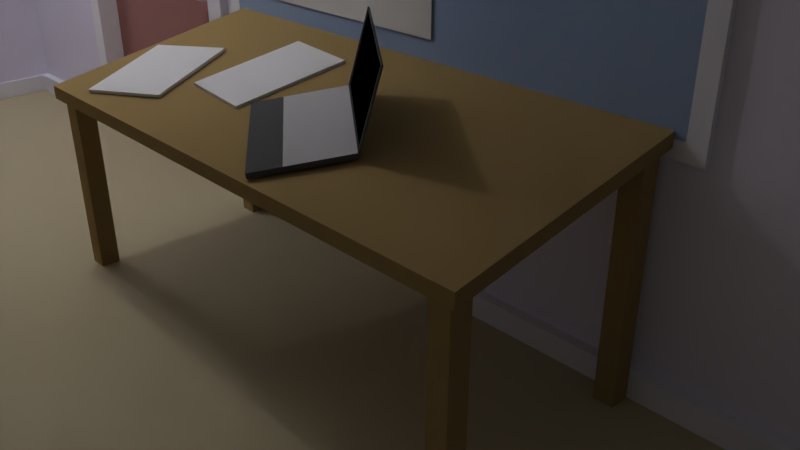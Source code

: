 # Source: waitingRoom.blend  (saved by Blender 2.79.0; exported with 4.5.12 LTS)
import bpy
from mathutils import Matrix  # noqa: F401  (used for matrix-valued properties, if any)

bpy.ops.wm.read_factory_settings(use_empty=True)
scene = bpy.context.scene
scene.name = 'Scene'

# ---- collections
col_collection_1 = bpy.data.collections.new('Collection 1'); scene.collection.children.link(col_collection_1)

# ---- materials (node trees are filled in below, after node groups)
mat_walls = bpy.data.materials.new('walls')
mat_walls.alpha_threshold = 0.0
mat_walls.use_transparent_shadow = False
mat_walls.diffuse_color = (0.8575, 0.8254, 1.0, 1.0)
mat_walls.roughness = 0.5
mat_walls.specular_intensity = 0.02239
mat_walls.line_color = (0.0, 0.0, 0.0, 1.0)
mat_speaking_notice = bpy.data.materials.new('speaking notice')
mat_speaking_notice.alpha_threshold = 0.0
mat_speaking_notice.use_transparent_shadow = False
mat_speaking_notice.roughness = 0.5
mat_speaking_notice.specular_intensity = 0.2537
mat_skirting_boards = bpy.data.materials.new('skirting boards')
mat_skirting_boards.alpha_threshold = 0.0
mat_skirting_boards.use_transparent_shadow = False
mat_skirting_boards.diffuse_color = (0.923, 0.9134, 1.0, 1.0)
mat_skirting_boards.roughness = 0.5
mat_door = bpy.data.materials.new('door')
mat_door.alpha_threshold = 0.0
mat_door.use_transparent_shadow = False
mat_door.diffuse_color = (0.4228, 0.2064, 0.1916, 1.0)
mat_door.specular_color = (0.6038, 0.3777, 0.3827)
mat_door.roughness = 0.5
mat_black = bpy.data.materials.new('black')
mat_black.alpha_threshold = 0.0
mat_black.use_transparent_shadow = False
mat_black.diffuse_color = (0.0, 0.0, 0.0, 1.0)
mat_black.roughness = 0.5
mat_ceiling = bpy.data.materials.new('ceiling')
mat_ceiling.alpha_threshold = 0.0
mat_ceiling.use_transparent_shadow = False
mat_ceiling.diffuse_color = (1.0, 1.0, 1.0, 1.0)
mat_ceiling.roughness = 0.5
mat_ceiling.specular_intensity = 0.3881
mat_noticeboard = bpy.data.materials.new('noticeBoard')
mat_noticeboard.alpha_threshold = 0.0
mat_noticeboard.use_transparent_shadow = False
mat_noticeboard.diffuse_color = (0.3508, 0.4661, 0.6944, 1.0)
mat_noticeboard.roughness = 0.5
mat_noticeboard.specular_intensity = 0.0
mat_schedule = bpy.data.materials.new('schedule')
mat_schedule.alpha_threshold = 0.0
mat_schedule.use_transparent_shadow = False
mat_schedule.roughness = 0.5
mat_schedule.specular_intensity = 0.0
mat_topics = bpy.data.materials.new('topics')
mat_topics.alpha_threshold = 0.0
mat_topics.use_transparent_shadow = False
mat_topics.roughness = 0.5
mat_topics.specular_intensity = 0.2612
mat_carpet = bpy.data.materials.new('carpet')
mat_carpet.alpha_threshold = 0.0
mat_carpet.use_transparent_shadow = False
mat_carpet.diffuse_color = (0.5781, 0.5079, 0.3282, 1.0)
mat_carpet.roughness = 0.5
mat_carpet.specular_intensity = 0.0
mat_table = bpy.data.materials.new('table')
mat_table.alpha_threshold = 0.0
mat_table.use_transparent_shadow = False
mat_table.diffuse_color = (0.3817, 0.2676, 0.1135, 1.0)
mat_table.roughness = 0.5
mat_scoressentences = bpy.data.materials.new('ScoresSentences')
mat_scoressentences.alpha_threshold = 0.0
mat_scoressentences.use_transparent_shadow = False
mat_scoressentences.roughness = 0.5
mat_scoressentences.specular_intensity = 0.07463
mat_tests = bpy.data.materials.new('Tests')
mat_tests.alpha_threshold = 0.0
mat_tests.use_transparent_shadow = False
mat_tests.roughness = 0.5
mat_tests.specular_intensity = 0.194
mat_screenblack = bpy.data.materials.new('ScreenBlack')
mat_screenblack.alpha_threshold = 0.0
mat_screenblack.use_transparent_shadow = False
mat_screenblack.diffuse_color = (0.0, 0.0, 0.0, 1.0)
mat_screenblack.roughness = 0.5
mat_screenblack.specular_intensity = 0.6343
mat_plasticgrey = bpy.data.materials.new('PlasticGrey')
mat_plasticgrey.alpha_threshold = 0.0
mat_plasticgrey.use_transparent_shadow = False
mat_plasticgrey.diffuse_color = (0.1156, 0.1156, 0.1156, 1.0)
mat_plasticgrey.roughness = 0.5
mat_material = bpy.data.materials.new('Material')
mat_material.alpha_threshold = 0.0
mat_material.use_transparent_shadow = False
mat_material.diffuse_color = (0.5613, 0.5613, 0.5613, 1.0)
mat_material.roughness = 0.5

# ---- material node trees

# ---- world
world_world = bpy.data.worlds.new('World'); scene.world = world_world
world_world.color = (0.05088, 0.05088, 0.05088)
world_world.use_sun_shadow = False
world_world.sun_shadow_jitter_overblur = 0.0
world_world.cycles.sampling_method = 'MANUAL'

# ---- cameras
cam_camera = bpy.data.cameras.new('Camera')
cam_camera.clip_end = 100.0
cam_camera.lens = 35.0
cam_camera.sensor_width = 32.0
cam_camera.sensor_height = 18.0
cam_camera.ortho_scale = 7.314
cam_camera.dof.focus_distance = 0.0
cam_camera.dof.aperture_fstop = 128.0

# ---- lights
light_lamp_002 = bpy.data.lights.new('Lamp.002', 'POINT')
light_lamp_002.transmission_factor = 0.0
light_lamp_002.cutoff_distance = 30.0
light_lamp_002.energy = 100.0
light_lamp_002.shadow_buffer_clip_start = 1.001
light_lamp_002.shadow_soft_size = 0.1
light_lamp_002.shadow_maximum_resolution = 0.006
light_lamp_002.use_absolute_resolution = True
light_lamp_001 = bpy.data.lights.new('Lamp.001', 'POINT')
light_lamp_001.transmission_factor = 0.0
light_lamp_001.cutoff_distance = 30.0
light_lamp_001.energy = 100.0
light_lamp_001.shadow_buffer_clip_start = 1.001
light_lamp_001.shadow_soft_size = 0.1
light_lamp_001.shadow_maximum_resolution = 0.006
light_lamp_001.use_absolute_resolution = True
light_lamp = bpy.data.lights.new('Lamp', 'POINT')
light_lamp.transmission_factor = 0.0
light_lamp.cutoff_distance = 30.0
light_lamp.energy = 100.0
light_lamp.shadow_buffer_clip_start = 1.001
light_lamp.shadow_soft_size = 0.1
light_lamp.shadow_maximum_resolution = 0.006
light_lamp.use_absolute_resolution = True

# ---- meshes
me_cube = bpy.data.meshes.new('Cube')
me_cube.from_pydata([(1.063, 3.732, 4.664), (1.063, 2.051, -0.8408), (-0.619, 2.051, -0.8408), (-0.619, 3.732, 4.664), (1.063, 3.732, 6.345), (1.063, 2.051, 0.8408), (-0.619, 2.051, 0.8408), (-0.619, 3.732, 6.345), (-2.532, -8.406, 62.2), (5.218, -8.406, 62.2), (-2.532, 4.072, 62.2), (5.218, 4.072, 62.2), (-2.532, -8.406, -24.51), (5.218, -8.406, -24.51), (-2.532, 4.072, -24.51), (5.218, 4.072, -24.51), (5.225, 3.733, -25.05), (-2.539, 3.733, -25.05), (5.225, 3.733, 63.58), (-2.539, 3.733, 63.58), (-0.8301, 3.733, -25.05), (-0.8301, 3.733, 63.58), (5.225, 3.733, 35.63), (-2.539, 3.733, 39.95), (-0.8301, 3.747, 39.95), (-1.74, 3.733, -25.05), (-1.74, 3.733, 63.58), (-1.74, 3.747, 39.95), (-0.8301, 3.867, -25.05), (-0.8301, 3.867, 39.95), (-1.74, 3.867, 39.95), (-1.74, 3.853, -25.05), (-1.743, 3.854, -24.39), (-1.743, 3.854, 39.89), (5.225, 3.653, -21.41), (5.225, 3.653, -25.05), (-0.8292, 3.875, 39.89), (-0.8292, 3.875, -24.39), (-1.672, 3.854, 37.15), (-1.672, 3.854, -21.47), (-0.9004, 3.854, -21.47), (-0.9004, 3.854, 37.15), (-0.8961, 3.819, 5.457), (-0.8993, 3.819, 5.14), (-0.9068, 3.819, 5.008), (-0.9144, 3.819, 5.14), (-0.9176, 3.819, 5.457), (-0.9144, 3.819, 5.774), (-0.9068, 3.819, 5.906), (-0.8993, 3.819, 5.774), (-0.9002, 3.771, 5.457), (-0.9031, 3.774, 5.14), (-0.9101, 3.781, 5.008), (-0.9171, 3.787, 5.14), (-0.92, 3.79, 5.457), (-0.9171, 3.787, 5.774), (-0.9101, 3.781, 5.906), (-0.9031, 3.774, 5.774), (-0.9118, 3.731, 5.457), (-0.914, 3.736, 5.14), (-0.9194, 3.748, 5.008), (-0.9248, 3.761, 5.14), (-0.927, 3.766, 5.457), (-0.9248, 3.761, 5.774), (-0.9194, 3.748, 5.906), (-0.914, 3.736, 5.774), (-0.9292, 3.704, 5.457), (-0.9304, 3.71, 5.14), (-0.9333, 3.727, 5.008), (-0.9362, 3.743, 5.14), (-0.9374, 3.75, 5.457), (-0.9362, 3.743, 5.774), (-0.9333, 3.727, 5.906), (-0.9304, 3.71, 5.774), (-0.9497, 3.708, 5.457), (-0.9497, 3.715, 5.14), (-0.9497, 3.733, 5.008), (-0.9497, 3.751, 5.14), (-0.9497, 3.758, 5.457), (-0.9497, 3.751, 5.774), (-0.9497, 3.733, 5.906), (-0.9497, 3.715, 5.774), (-0.9966, 3.707, 5.457), (-0.9964, 3.714, 5.14), (-0.996, 3.731, 5.008), (-0.9957, 3.749, 5.14), (-0.9955, 3.756, 5.457), (-0.9957, 3.749, 5.774), (-0.996, 3.731, 5.906), (-0.9964, 3.714, 5.774), (-0.9388, 3.811, 5.41), (-0.9388, 3.848, 5.41), (-0.9346, 3.811, 4.754), (-0.9346, 3.848, 4.754), (-0.9231, 3.811, 4.273), (-0.9231, 3.848, 4.273), (-0.9074, 3.811, 4.098), (-0.9074, 3.848, 4.098), (-0.8917, 3.811, 4.273), (-0.8917, 3.848, 4.273), (-0.8803, 3.811, 4.754), (-0.8803, 3.848, 4.754), (-0.8761, 3.811, 5.41), (-0.8761, 3.848, 5.41), (-0.8803, 3.811, 6.067), (-0.8803, 3.848, 6.067), (-0.8917, 3.811, 6.547), (-0.8917, 3.848, 6.547), (-0.9074, 3.811, 6.723), (-0.9074, 3.848, 6.723), (-0.9231, 3.811, 6.547), (-0.9231, 3.848, 6.547), (-0.9346, 3.811, 6.067), (-0.9346, 3.848, 6.067), (-2.539, 3.733, 42.75), (-0.8301, 3.733, 42.75), (5.225, 3.733, 42.75), (-1.74, 3.733, 42.75), (-1.813, 3.733, -25.05), (-1.813, 3.733, 63.58), (-1.813, 3.733, 39.95), (-1.813, 3.733, 42.75), (-0.7477, 3.733, 63.58), (-0.7477, 3.733, -25.05), (-0.7477, 3.733, 39.95), (-0.7477, 3.733, 42.75), (-0.7477, 3.653, -25.05), (-0.8301, 3.653, -25.05), (-0.8301, 3.653, 39.95), (-1.74, 3.653, 39.95), (-1.813, 3.653, 39.95), (-1.74, 3.653, -25.05), (-0.8301, 3.653, 42.75), (-1.74, 3.653, 42.75), (-1.813, 3.653, 42.75), (-1.813, 3.654, -25.05), (-0.7477, 3.653, 39.95), (-0.7477, 3.653, 42.75), (-0.6994, 3.733, 63.58), (-0.6994, 3.733, 35.65), (-0.6994, 3.733, 42.75), (-0.5987, 3.733, -25.05), (5.225, 3.733, 0.5041), (-0.8301, 3.733, 4.802), (-0.8301, 3.853, 4.802), (-0.7477, 3.733, 0.5041), (-0.8301, 3.653, 0.5041), (-0.7477, 3.653, 0.5041), (-0.6994, 3.733, 0.5041), (-0.8301, 3.733, 8.037), (-0.8301, 3.853, 8.037), (-0.7477, 3.733, 5.436), (-0.8301, 3.653, 5.436), (-0.7477, 3.653, 5.436), (-0.6994, 3.733, 5.436), (-0.6464, 3.733, 63.58), (-0.6464, 3.733, 42.75), (-0.5098, 3.733, -25.05), (-0.6464, 3.733, 0.5041), (1.093, 3.733, 63.58), (1.093, 3.733, 42.75), (1.093, 3.733, 0.5041), (1.002, 3.733, -25.05), (1.146, 3.733, 63.58), (1.146, 3.733, 42.75), (1.146, 3.733, 0.5041), (1.085, 3.733, -25.05), (-0.6994, 3.691, 5.436), (-0.6994, 3.691, 35.65), (-0.6464, 3.691, 35.65), (-0.6464, 3.691, 5.436), (1.093, 3.691, 35.65), (1.093, 3.691, 5.436), (1.146, 3.691, 35.63), (1.146, 3.691, 5.436), (-2.539, 3.733, -21.16), (-1.74, 3.733, -21.16), (-1.74, 3.853, -21.16), (-1.813, 3.733, -21.16), (-1.74, 3.653, -21.16), (-1.813, 3.654, -21.16), (5.225, 3.733, -21.41), (-0.8301, 3.733, -21.41), (-0.8301, 3.867, -21.41), (-0.7477, 3.733, -21.41), (-0.8301, 3.653, -21.41), (-0.7477, 3.653, -21.41), (-0.6994, 3.733, -21.41), (-0.6464, 3.733, -21.41), (1.093, 3.733, -21.41), (1.146, 3.733, -21.41), (-0.6994, 3.653, -25.05), (-2.528, 3.655, -25.05), (-2.525, 3.655, -21.16), (-0.6464, 3.653, -25.05), (1.063, 3.653, -25.05), (1.146, 3.653, -25.05), (-0.6994, 3.653, -21.41), (-0.6464, 3.653, -21.41), (1.063, 3.653, -21.41), (1.146, 3.653, -21.41), (-0.981, 3.836, 32.23), (-0.981, 3.836, 35.79), (-1.591, 3.836, 32.23), (-1.591, 3.836, 35.79), (0.9859, 3.506, -25.72), (0.9859, 3.506, 4.92), (0.9859, 3.647, -25.72), (0.9859, 3.647, 4.92), (1.046, 3.506, -25.72), (1.046, 3.506, 4.92), (1.046, 3.647, -25.72), (1.046, 3.647, 4.92), (0.9815, 2.081, -25.72), (0.9815, 2.081, -0.4881), (0.9815, 2.222, -25.72), (0.9815, 2.222, -0.4881), (1.042, 2.081, -25.72), (1.042, 2.081, -0.4881), (1.042, 2.222, -25.72), (1.042, 2.222, -0.4881), (-0.5982, 2.103, -25.72), (-0.5982, 2.103, -0.4881), (-0.5982, 2.244, -25.72), (-0.5982, 2.244, -0.4881), (-0.5376, 2.103, -25.72), (-0.5376, 2.103, -0.4881), (-0.5376, 2.244, -25.72), (-0.5376, 2.244, -0.4881), (-0.6007, 3.499, -25.72), (-0.6007, 3.499, 4.92), (-0.6007, 3.64, -25.72), (-0.6007, 3.64, 4.92), (-0.5401, 3.499, -25.72), (-0.5401, 3.499, 4.92), (-0.5401, 3.64, -25.72), (-0.5401, 3.64, 4.92), (5.225, 3.733, 37.32), (-2.539, 3.733, 41.64), (-1.813, 3.733, 41.64), (-0.7477, 3.733, 41.64), (-0.8301, 3.653, 41.64), (-1.74, 3.653, 41.64), (-1.813, 3.653, 41.64), (-0.7477, 3.653, 41.64), (-0.6994, 3.733, 37.34), (-0.6994, 3.691, 37.34), (-0.6464, 3.691, 37.34), (1.093, 3.691, 37.34), (1.146, 3.691, 37.32), (-0.8301, 3.853, 6.003), (-0.7477, 3.733, 3.403), (-0.8301, 3.653, 3.403), (-0.7477, 3.653, 3.403), (-0.6994, 3.733, 3.403), (-0.6994, 3.691, 3.403), (-0.6464, 3.691, 3.403), (1.093, 3.691, 3.403), (1.146, 3.691, 3.403), (-0.6465, 3.733, 37.34), (1.146, 3.733, 37.32), (1.093, 3.733, 37.34), (1.146, 3.733, 5.379), (1.146, 3.733, 35.77), (1.146, 3.733, 3.393), (-0.6444, 3.733, 3.398), (1.093, 3.733, 3.395), (5.225, 3.733, 4.883), (5.225, 3.733, 3.543), (-2.539, -8.299, 42.75), (-2.539, -8.299, 63.58), (-2.539, -8.299, -21.16), (-2.539, -8.299, 39.95), (-2.539, -8.299, 41.64), (-2.539, -8.299, -25.05), (-2.528, -8.377, -25.05), (-2.525, -8.377, -21.16), (-2.532, 8.126, 62.2), (5.218, 8.126, 62.2), (-2.532, 8.126, -24.51), (5.218, 8.126, -24.51)], [(25, 31), (28, 20), (27, 30), (24, 29), (24, 128), (27, 129), (143, 146), (143, 144), (149, 150), (149, 152), (176, 179), (176, 177), (182, 185), (182, 183)], [(0, 1, 2, 3), (4, 7, 6, 5), (0, 4, 5, 1), (1, 5, 6, 2), (2, 6, 7, 3), (4, 0, 3, 7), (8, 9, 11, 10), (12, 13, 15, 14), (121, 114, 19, 119), (125, 115, 21, 122), (115, 125, 137, 132), (178, 175, 23, 120), (35, 196, 200, 34), (115, 117, 26, 21), (37, 32, 39, 40), (36, 37, 40, 41), (32, 33, 38, 39), (33, 36, 41, 38), (38, 41, 40, 39), (42, 50, 51, 43), (43, 51, 52, 44), (44, 52, 53, 45), (45, 53, 54, 46), (46, 54, 55, 47), (47, 55, 56, 48), (48, 56, 57, 49), (49, 57, 50, 42), (50, 58, 59, 51), (51, 59, 60, 52), (52, 60, 61, 53), (53, 61, 62, 54), (54, 62, 63, 55), (55, 63, 64, 56), (56, 64, 65, 57), (57, 65, 58, 50), (58, 66, 67, 59), (59, 67, 68, 60), (60, 68, 69, 61), (61, 69, 70, 62), (62, 70, 71, 63), (63, 71, 72, 64), (64, 72, 73, 65), (65, 73, 66, 58), (66, 74, 75, 67), (67, 75, 76, 68), (68, 76, 77, 69), (69, 77, 78, 70), (70, 78, 79, 71), (71, 79, 80, 72), (72, 80, 81, 73), (73, 81, 74, 66), (74, 82, 83, 75), (75, 83, 84, 76), (76, 84, 85, 77), (77, 85, 86, 78), (78, 86, 87, 79), (79, 87, 88, 80), (80, 88, 89, 81), (81, 89, 82, 74), (90, 91, 93, 92), (92, 93, 95, 94), (94, 95, 97, 96), (96, 97, 99, 98), (98, 99, 101, 100), (100, 101, 103, 102), (102, 103, 105, 104), (104, 105, 107, 106), (106, 107, 109, 108), (108, 109, 111, 110), (93, 91, 113, 111, 109, 107, 105, 103, 101, 99, 97, 95), (110, 111, 113, 112), (112, 113, 91, 90), (90, 92, 94, 96, 98, 100, 102, 104, 106, 108, 110, 112), (121, 117, 133, 134), (239, 238, 114, 121), (184, 123, 126, 186), (178, 120, 130, 180), (117, 121, 119, 26), (245, 240, 125, 140), (154, 151, 124, 139), (140, 125, 122, 138), (153, 152, 128, 136), (241, 242, 133, 132), (244, 241, 132, 137), (242, 243, 134, 133), (179, 180, 130, 129), (25, 118, 135, 131), (123, 20, 127, 126), (117, 115, 132, 133), (239, 121, 134, 243), (240, 124, 136, 244), (156, 140, 138, 155), (188, 187, 148, 158), (186, 185, 146, 147), (187, 184, 145, 148), (251, 145, 147, 253), (124, 151, 153, 136), (253, 252, 152, 153), (254, 251, 151, 154), (189, 188, 158, 161), (160, 156, 155, 159), (164, 160, 159, 163), (154, 139, 168, 167), (190, 189, 161, 165), (181, 190, 165, 142), (116, 164, 163, 18), (170, 167, 168, 169), (256, 255, 167, 170), (257, 256, 170, 172), (174, 172, 171, 173), (258, 257, 172, 174), (169, 171, 172, 170), (254, 154, 167, 255), (131, 135, 180, 179), (195, 194, 198, 199), (196, 195, 199, 200), (187, 188, 198, 197), (141, 123, 126, 191), (188, 189, 199, 198), (157, 141, 191, 194), (126, 127, 185, 186), (189, 190, 200, 199), (145, 184, 186, 147), (135, 192, 193, 180), (175, 178, 180, 193), (118, 17, 192, 135), (193, 192, 275, 276), (191, 126, 186, 197), (194, 191, 197, 198), (166, 162, 195, 196), (190, 181, 34, 200), (162, 157, 194, 195), (16, 166, 196, 35), (184, 187, 197, 186), (181, 16, 35, 34), (201, 202, 204, 203), (29, 30, 129, 128), (30, 177, 179, 129), (177, 31, 131, 179), (29, 128, 152, 150), (250, 252, 146, 144), (144, 146, 185, 183), (183, 185, 127, 28), (205, 206, 208, 207), (207, 208, 212, 211), (211, 212, 210, 209), (209, 210, 206, 205), (207, 211, 209, 205), (212, 208, 206, 210), (213, 214, 216, 215), (215, 216, 220, 219), (219, 220, 218, 217), (217, 218, 214, 213), (215, 219, 217, 213), (220, 216, 214, 218), (221, 222, 224, 223), (223, 224, 228, 227), (227, 228, 226, 225), (225, 226, 222, 221), (223, 227, 225, 221), (228, 224, 222, 226), (229, 230, 232, 231), (231, 232, 236, 235), (235, 236, 234, 233), (233, 234, 230, 229), (231, 235, 233, 229), (236, 232, 230, 234), (173, 171, 248, 249), (171, 169, 247, 248), (169, 168, 246, 247), (139, 245, 246, 168), (125, 240, 244, 137), (120, 239, 243, 130), (129, 130, 243, 242), (136, 128, 241, 244), (128, 129, 242, 241), (139, 124, 240, 245), (120, 23, 238, 239), (150, 152, 252, 250), (148, 145, 251, 254), (147, 146, 252, 253), (151, 251, 253, 153), (164, 260, 261, 160), (247, 246, 245, 259), (249, 248, 261, 260), (248, 247, 259, 261), (258, 174, 262, 264), (161, 266, 264, 165), (257, 258, 264, 266), (256, 257, 266, 265), (158, 265, 266, 161), (174, 173, 263, 262), (148, 254, 265, 158), (254, 255, 256, 265), (173, 249, 260, 263), (22, 263, 260, 237), (262, 263, 22, 267), (264, 262, 267, 268), (142, 165, 264, 268), (160, 261, 259, 156), (116, 237, 260, 164), (245, 140, 156, 259), (274, 271, 276, 275), (238, 23, 272, 273), (175, 193, 276, 271), (17, 175, 271, 274), (23, 175, 271, 272), (114, 238, 273, 269), (192, 17, 274, 275), (19, 114, 269, 270), (14, 15, 280, 279), (10, 11, 278, 277), (277, 278, 280, 279), (14, 279, 277, 10), (280, 15, 11, 278)])
me_cube.polygons.foreach_set('material_index', [10, 10, 10, 10, 10, 10, 5, 9, 0, 0, 1, 0, 2, 0, 3, 3, 3, 3, 3, 1, 1, 1, 1, 1, 1, 1, 1, 1, 1, 1, 1, 1, 1, 1, 1, 1, 1, 1, 1, 1, 1, 1, 1, 1, 1, 1, 1, 1, 1, 1, 1, 1, 1, 1, 1, 1, 1, 1, 1, 1, 1, 1, 1, 1, 1, 1, 1, 1, 1, 1, 1, 1, 1, 2, 0, 2, 2, 0, 0, 0, 0, 2, 2, 2, 2, 2, 1, 1, 2, 2, 2, 0, 0, 2, 0, 2, 2, 2, 0, 0, 0, 0, 2, 0, 0, 0, 2, 2, 2, 2, 2, 6, 2, 2, 2, 2, 2, 1, 2, 1, 2, 2, 2, 2, 2, 1, 2, 2, 2, 1, 2, 1, 1, 2, 1, 1, 2, 2, 2, 2, 2, 2, 2, 10, 10, 10, 10, 10, 10, 10, 10, 10, 10, 10, 10, 10, 10, 10, 10, 10, 10, 10, 10, 10, 10, 10, 10, 2, 2, 2, 2, 2, 2, 2, 2, 2, 0, 0, 2, 0, 2, 2, 0, 2, 2, 2, 2, 0, 2, 2, 0, 2, 0, 2, 2, 0, 0, 0, 0, 0, 0, 0, 1, 0, 2, 0, 0, 0, 1, 0, 4, 4, 4, 4, 4])
_uv = me_cube.uv_layers.new(name='UVMap')
_uv.uv.foreach_set('vector', [0.0, 0.0, 0.0, 0.0, 0.0, 0.0, 0.0, 0.0, 0.0, 0.0, 0.0, 0.0, 0.0, 0.0, 0.0, 0.0, 0.0, 0.0, 0.0, 0.0, 0.0, 0.0, 0.0, 0.0, 0.0, 0.0, 0.0, 0.0, 0.0, 0.0, 0.0, 0.0, 0.0, 0.0, 0.0, 0.0, 0.0, 0.0, 0.0, 0.0, 0.0, 0.0, 0.0, 0.0, 0.0, 0.0, 0.0, 0.0, 0.0, 0.0, 0.0, 0.0, 0.0, 0.0, 0.0, 0.0, 0.0, 0.0, 0.0, 0.0, 0.0, 0.0, 0.0, 0.0, 0.0, 0.0, 0.0, 0.0, 0.0, 0.0, 0.0, 0.0, 0.0, 0.0, 0.0, 0.0, 0.0, 0.0, 0.0, 0.0, 0.0, 0.0, 0.0, 0.0, 0.0, 0.0, 0.0, 0.0, 0.0, 0.0, 0.0, 0.0, 0.0, 0.0, 0.0, 0.0, 0.0, 0.0, 0.0, 0.0, 0.0, 0.0, 0.0, 0.0, 0.0, 0.0, 0.0, 0.0, 0.0, 0.0, 0.0, 0.0, 0.0, 0.0, 0.0, 0.0, 0.0, 0.0, 0.0, 0.0, 0.0, 0.0, 0.0, 0.0, 0.0, 0.0, 0.0, 0.0, 0.0, 0.0, 0.0, 0.0, 0.0, 0.0, 0.0, 0.0, 0.0, 0.0, 0.0, 0.0, 0.0, 0.0, 0.0, 0.0, 0.0, 0.0, 0.0, 0.0, 0.0, 0.0, 0.0, 0.0, 0.0, 0.0, 0.0, 0.0, 0.0, 0.0, 0.0, 0.0, 0.0, 0.0, 0.0, 0.0, 0.0, 0.0, 0.0, 0.0, 0.0, 0.0, 0.0, 0.0, 0.0, 0.0, 0.0, 0.0, 0.0, 0.0, 0.0, 0.0, 0.0, 0.0, 0.0, 0.0, 0.0, 0.0, 0.0, 0.0, 0.0, 0.0, 0.0, 0.0, 0.0, 0.0, 0.0, 0.0, 0.0, 0.0, 0.0, 0.0, 0.0, 0.0, 0.0, 0.0, 0.0, 0.0, 0.0, 0.0, 0.0, 0.0, 0.0, 0.0, 0.0, 0.0, 0.0, 0.0, 0.0, 0.0, 0.0, 0.0, 0.0, 0.0, 0.0, 0.0, 0.0, 0.0, 0.0, 0.0, 0.0, 0.0, 0.0, 0.0, 0.0, 0.0, 0.0, 0.0, 0.0, 0.0, 0.0, 0.0, 0.0, 0.0, 0.0, 0.0, 0.0, 0.0, 0.0, 0.0, 0.0, 0.0, 0.0, 0.0, 0.0, 0.0, 0.0, 0.0, 0.0, 0.0, 0.0, 0.0, 0.0, 0.0, 0.0, 0.0, 0.0, 0.0, 0.0, 0.0, 0.0, 0.0, 0.0, 0.0, 0.0, 0.0, 0.0, 0.0, 0.0, 0.0, 0.0, 0.0, 0.0, 0.0, 0.0, 0.0, 0.0, 0.0, 0.0, 0.0, 0.0, 0.0, 0.0, 0.0, 0.0, 0.0, 0.0, 0.0, 0.0, 0.0, 0.0, 0.0, 0.0, 0.0, 0.0, 0.0, 0.0, 0.0, 0.0, 0.0, 0.0, 0.0, 0.0, 0.0, 0.0, 0.0, 0.0, 0.0, 0.0, 0.0, 0.0, 0.0, 0.0, 0.0, 0.0, 0.0, 0.0, 0.0, 0.0, 0.0, 0.0, 0.0, 0.0, 0.0, 0.0, 0.0, 0.0, 0.0, 0.0, 0.0, 0.0, 0.0, 0.0, 0.0, 0.0, 0.0, 0.0, 0.0, 0.0, 0.0, 0.0, 0.0, 0.0, 0.0, 0.0, 0.0, 0.0, 0.0, 0.0, 0.0, 0.0, 0.0, 0.0, 0.0, 0.0, 0.0, 0.0, 0.0, 0.0, 0.0, 0.0, 0.0, 0.0, 0.0, 0.0, 0.0, 0.0, 0.0, 0.0, 0.0, 0.0, 0.0, 0.0, 0.0, 0.0, 0.0, 0.0, 0.0, 0.0, 0.0, 0.0, 0.0, 0.0, 0.0, 0.0, 0.0, 0.0, 0.0, 0.0, 0.0, 0.0, 0.0, 0.0, 0.0, 0.0, 0.0, 0.0, 0.0, 0.0, 0.0, 0.0, 0.0, 0.0, 0.0, 0.0, 0.0, 0.0, 0.0, 0.0, 0.0, 0.0, 0.0, 0.0, 0.0, 0.0, 0.0, 0.0, 0.0, 0.0, 0.0, 0.0, 0.0, 0.0, 0.0, 0.0, 0.0, 0.0, 0.0, 0.0, 0.0, 0.0, 0.0, 0.0, 0.0, 0.0, 0.0, 0.0, 0.0, 0.0, 0.0, 0.0, 0.0, 0.0, 0.0, 0.0, 0.0, 0.0, 0.0, 0.0, 0.0, 0.0, 0.0, 0.0, 0.0, 0.0, 0.0, 0.0, 0.0, 0.0, 0.0, 0.0, 0.0, 0.0, 0.0, 0.0, 0.0, 0.0, 0.0, 0.0, 0.0, 0.0, 0.0, 0.0, 0.0, 0.0, 0.0, 0.0, 0.0, 0.0, 0.0, 0.0, 0.0, 0.0, 0.0, 0.0, 0.0, 0.0, 0.0, 0.0, 0.0, 0.0, 0.0, 0.0, 0.0, 0.0, 0.0, 0.0, 0.0, 0.0, 0.0, 0.0, 0.0, 0.0, 0.0, 0.0, 0.0, 0.0, 0.0, 0.0, 0.0, 0.0, 0.0, 0.0, 0.0, 0.0, 0.0, 0.0, 0.0, 0.0, 0.0, 0.0, 0.0, 0.0, 0.0, 0.0, 0.0, 0.0, 0.0, 0.0, 0.0, 0.0, 0.0, 0.0, 0.0, 0.0, 0.0, 0.0, 0.0, 0.0, 0.0, 0.0, 0.0, 0.0, 0.0, 0.0, 0.0, 0.0, 0.0, 0.0, 0.0, 0.0, 0.0, 0.0, 0.0, 0.0, 0.0, 0.0, 0.0, 0.0, 0.0, 0.0, 0.0, 0.0, 0.0, 0.0, 0.0, 0.0, 0.0, 0.0, 0.0, 0.0, 0.0, 0.0, 0.0, 0.0, 0.0, 0.0, 0.0, 0.0, 0.0, 0.0, 0.0, 0.0, 0.0, 0.0, 0.0, 0.0, 0.0, 0.0, 0.0, 0.0, 0.0, 0.0, 0.0, 0.0, 0.0, 0.0, 0.0, 0.0, 0.0, 0.0, 0.0, 0.0, 0.0, 0.0, 0.0, 0.0, 0.0, 0.0, 0.0, 0.0, 0.0, 0.0, 0.0, 0.0, 0.0, 0.0, 0.0, 0.0, 0.0, 0.0, 0.0, 0.0, 0.0, 0.0, 0.0, 0.0, 0.0, 0.0, 0.0, 0.0, 0.0, 0.0, 0.0, 0.0, 0.0, 0.0, 0.0, 0.0, 0.0, 0.0, 0.0, 0.0, 0.0, 0.0, 0.0, 0.0, 0.0, 0.0, 0.0, 0.0, 0.0, 0.0, 0.0, 0.0, 0.0, 0.0, 0.0, 0.0, 0.0, 0.0, 0.0, 0.0, 0.0, 0.0, 0.0, 0.0, 0.0, 0.0, 0.0, 0.0, 0.0, 0.0, 0.0, 0.0, 0.0, 0.0, 0.0, 0.0, 0.0, 0.0, 0.0, 0.0, 0.0, 0.0, 0.0, 0.0, 0.0, 0.0, 0.0, 0.0, 0.0, 0.0, 0.0, 0.0, 0.0, 0.0, 0.0, 0.0, 0.0, 0.0, 0.0, 0.0, 0.0, 0.0, 0.0, 0.0, 0.0, 0.0, 0.0, 0.0, 0.0, 0.0, 0.0, 0.0, 0.0, 0.0, 0.0, 0.0, 0.0, 0.0, 0.0, 0.0, 0.0, 0.0, 0.0, 0.0, 0.0, 0.0, 0.0, 0.0, 0.0, 0.0, 0.0, 0.0, 0.0, 0.0, 0.0, 0.0, 0.0, 0.0, 0.0, 0.0, 0.0, 0.0, 0.0, 0.0, 0.0, 0.0, 0.0, 0.0, 0.0, 0.0, 0.0, 0.0, 0.0, 0.0, 0.0, 0.0, 0.0, 0.0, 0.0, 0.0, 0.0, 0.0, 0.0, 0.0, 0.0, 0.0, 0.0, 0.0, 0.0, 0.0, 0.0, 0.0, 0.0, 0.0, 0.0, 0.0, 0.0, 0.0, 0.0, 0.0, 0.0, 0.0, 0.0, 0.0, 0.0, 0.0, 0.0, 0.0, 0.0, 0.0, 0.0, 0.0, 0.0, 0.0, 0.0, 0.0, 0.0, 0.0, 0.0, 0.0, 0.0, 0.0, 0.0, 0.0, 0.0, 0.0, 0.0, 0.0, 0.0, 0.0, 0.0, 0.0, 0.0, 0.0, 0.0, 0.0, 0.0, 0.0, 0.0, 0.0, 0.0, 0.0, 0.0, 0.0, 0.0, 0.0, 0.0, 0.0, 0.0, 0.0, 0.0, 0.0, 0.0, 0.0, 0.0, 0.0, 0.0, 0.0, 0.0, 0.0, 0.0, 0.0, 0.0, 0.0, 0.0, 0.0, 0.0, 0.0, 0.0, 0.0, 0.0, 0.0, 0.0, 0.0, 0.0, 0.0, 0.0, 0.0, 0.0, 0.0, 0.0, 0.0, 0.0, 0.0, 0.0, 0.0, 0.0, 0.0, 0.0, 0.0, 0.0, 0.0, 0.0, 0.0, 0.0, 0.0, 0.0, 0.0, 0.0, 0.0, 0.0, 0.0, 0.0, 0.0, 0.0, 0.0, 0.0, 0.0, 0.0, 0.0, 0.0, 0.0, 0.0, 0.0, 0.0, 0.0, 0.0, 0.0, 0.0, 0.0, 0.0, 0.0, 0.0, 0.0, 0.0, 0.0, 0.0, 0.0, 0.0, 0.0, 0.0, 0.0, 0.0, 0.0, 0.0, 0.0, 0.0, 0.0, 0.0, 0.0, 0.0, 0.0, 0.0, 0.0, 0.0, 0.0, 0.0, 0.0, 0.0, 0.0, 0.0, 0.0, 0.0, 0.0, 0.0, 0.0, 0.0, 0.0, 0.0, 0.0, 0.0, 0.0, 0.0, 0.0, 0.0, 0.0, 0.0, 0.0, 0.0, 0.0, 0.0, 0.0, 0.0, 0.0, 0.0, 0.0, 0.0, 0.0, 0.0, 0.0, 0.0, 0.0, 0.0, 0.0, 0.0, 0.0, 0.0, 0.0, 0.0, 0.0, 0.0, 0.0, 0.0, 0.0, 0.0, 0.0, 0.0, 0.0, 0.0, 0.0, 0.0, 0.0, 0.0, 0.0, 0.0, 0.0, 0.0, 0.0, 0.0, 0.0, 0.0, 0.0, 0.0, 0.0, 0.0, 0.0, 0.0, 0.0, 0.0, 0.0, 0.0, 0.0, 0.0, 0.0, 0.0, 0.0, 0.0, 0.0, 0.0, 0.0, 0.0, 0.0, 0.0, 0.0, 0.0, 0.0, 0.0, 0.0, 0.0, 0.0, 0.0, 0.0, 0.0, 0.0, 0.0, 0.0, 0.0, 0.0, 0.0, 0.0, 0.0, 0.0, 0.0, 0.0, 0.0, 0.0, 0.0, 0.0, 0.0, 0.0, 0.0, 0.0, 0.0, 0.0, 0.0, 0.0, 0.0, 0.0, 0.0, 0.0, 0.0, 0.0, 0.0, 0.0, 0.0, 0.0, 0.0, 0.0, 0.0, 0.0, 0.0, 0.0, 0.0, 0.0, 0.0, 0.0, 0.0, 0.0, 0.0, 0.0, 0.0, 0.0, 0.0, 0.0, 0.0, 0.0, 0.0, 0.0, 0.0, 0.0, 0.0, 0.0, 0.0, 0.0, 0.0, 0.0, 0.0, 0.0, 0.0, 0.0, 0.0, 0.0, 0.0, 0.0, 0.0, 0.0, 0.0, 0.0, 0.0, 0.0, 0.0, 0.9981, 0.4584, 0.9981, 0.6206, 0.03572, 0.6206, 0.03572, 0.4584, 0.0, 0.0, 0.0, 0.0, 0.0, 0.0, 0.0, 0.0, 0.0, 0.0, 0.0, 0.0, 0.0, 0.0, 0.0, 0.0, 0.0, 0.0, 0.0, 0.0, 0.0, 0.0, 0.0, 0.0, 0.0, 0.0, 0.0, 0.0, 0.0, 0.0, 0.0, 0.0, 0.0, 0.0, 0.0, 0.0, 0.0, 0.0, 0.0, 0.0, 0.0, 0.0, 0.0, 0.0, 0.0, 0.0, 0.0, 0.0, 0.0, 0.0, 0.0, 0.0, 0.0, 0.0, 0.0, 0.0, 0.0, 0.0, 0.0, 0.0, 0.0, 0.0, 0.0, 0.0, 0.0, 0.0, 0.0, 0.0, 0.0, 0.0, 0.0, 0.0, 0.0, 0.0, 0.0, 0.0, 0.0, 0.0, 0.0, 0.0, 0.0, 0.0, 0.0, 0.0, 0.0, 0.0, 0.0, 0.0, 0.0, 0.0, 0.0, 0.0, 0.0, 0.0, 0.0, 0.0, 0.0, 0.0, 0.0, 0.0, 0.0, 0.0, 0.0, 0.0, 0.0, 0.0, 0.0, 0.0, 0.0, 0.0, 0.0, 0.0, 0.0, 0.0, 0.0, 0.0, 0.0, 0.0, 0.0, 0.0, 0.0, 0.0, 0.0, 0.0, 0.0, 0.0, 0.0, 0.0, 0.0, 0.0, 0.0, 0.0, 0.0, 0.0, 0.0, 0.0, 0.0, 0.0, 0.0, 0.0, 0.0, 0.0, 0.0, 0.0, 0.0, 0.0, 0.0, 0.0, 0.0, 0.0, 0.0, 0.0, 0.0, 0.0, 0.0, 0.0, 0.0, 0.0, 0.0, 0.0, 0.0, 0.0, 0.0, 0.0, 0.0, 0.0, 0.0, 0.0, 0.0, 0.0, 0.0, 0.0, 0.0, 0.0, 0.0, 0.0, 0.0, 0.0, 0.0, 0.0, 0.0, 0.0, 0.0, 0.0, 0.0, 0.0, 0.0, 0.0, 0.0, 0.0, 0.0, 0.0, 0.0, 0.0, 0.0, 0.0, 0.0, 0.0, 0.0, 0.0, 0.0, 0.0, 0.0, 0.0, 0.0, 0.0, 0.0, 0.0, 0.0, 0.0, 0.0, 0.0, 0.0, 0.0, 0.0, 0.0, 0.0, 0.0, 0.0, 0.0, 0.0, 0.0, 0.0, 0.0, 0.0, 0.0, 0.0, 0.0, 0.0, 0.0, 0.0, 0.0, 0.0, 0.0, 0.0, 0.0, 0.0, 0.0, 0.0, 0.0, 0.0, 0.0, 0.0, 0.0, 0.0, 0.0, 0.0, 0.0, 0.0, 0.0, 0.0, 0.0, 0.0, 0.0, 0.0, 0.0, 0.0, 0.0, 0.0, 0.0, 0.0, 0.0, 0.0, 0.0, 0.0, 0.0, 0.0, 0.0, 0.0, 0.0, 0.0, 0.0, 0.0, 0.0, 0.0, 0.0, 0.0, 0.0, 0.0, 0.0, 0.0, 0.0, 0.0, 0.0, 0.0, 0.0, 0.0, 0.0, 0.0, 0.0, 0.0, 0.0, 0.0, 0.0, 0.0, 0.0, 0.0, 0.0, 0.0, 0.0, 0.0, 0.0, 0.0, 0.0, 0.0, 0.0, 0.0, 0.0, 0.0, 0.0, 0.0, 0.0, 0.0, 0.0, 0.0, 0.0, 0.0, 0.0, 0.0, 0.0, 0.0, 0.0, 0.0, 0.0, 0.0, 0.0, 0.0, 0.0, 0.0, 0.0, 0.0, 0.0, 0.0, 0.0, 0.0, 0.0, 0.0, 0.0, 0.0, 0.0, 0.0, 0.0, 0.0, 0.0, 0.0, 0.0, 0.0, 0.0, 0.0, 0.0, 0.0, 0.0, 0.0, 0.0, 0.0, 0.0, 0.0, 0.0, 0.0, 0.0, 0.0, 0.0, 0.0, 0.0, 0.0, 0.0, 0.0, 0.0, 0.0, 0.0, 0.0, 0.0, 0.0, 0.0, 0.0, 0.0, 0.0, 0.0, 0.0, 0.0, 0.0, 0.0, 0.0, 0.0, 0.0, 0.0, 0.0, 0.0, 0.0, 0.0, 0.0, 0.0, 0.0, 0.0, 0.0, 0.0, 0.0, 0.0, 0.0, 0.0, 0.0, 0.0, 0.0, 0.0, 0.0, 0.0, 0.0, 0.0, 0.0, 0.0, 0.0, 0.0, 0.0, 0.0, 0.0, 0.0, 0.0, 0.0, 0.0, 0.0, 0.0, 0.0, 0.0, 0.0, 0.0, 0.0, 0.0, 0.0, 0.0, 0.0, 0.0, 0.0, 0.0, 0.0, 0.0, 0.0, 0.0, 0.0, 0.0, 0.0, 0.0, 0.0, 0.0, 0.0, 0.0, 0.0, 0.0, 0.0, 0.0, 0.0, 0.0, 0.0, 0.0, 0.0, 0.0, 0.0, 0.0, 0.0, 0.0, 0.0, 0.0, 0.0, 0.0, 0.0, 0.0, 0.0, 0.0, 0.0, 0.0, 0.0, 0.0, 0.0, 0.0, 0.0, 0.0, 0.0, 0.0, 0.0, 0.0, 0.0, 0.0, 0.0, 0.0, 0.0, 0.0, 0.0, 0.0, 0.0, 0.0, 0.0, 0.0, 0.0, 0.0, 0.0, 0.0, 0.0, 0.0, 0.0, 0.0, 0.0, 0.0, 0.0, 0.0, 0.0, 0.0, 0.0, 0.0, 0.0, 0.0, 0.0, 0.0, 0.0, 0.0, 0.0, 0.0, 0.0, 0.0, 0.0, 0.0, 0.0, 0.0, 0.0, 0.0, 0.0, 0.0, 0.0, 0.0, 0.0, 0.0, 0.0, 0.0, 0.0, 0.0, 0.0, 0.0, 0.0, 0.0, 0.0, 0.0, 0.0, 0.0, 0.0, 0.0, 0.0, 0.0, 0.0, 0.0, 0.0, 0.0, 0.0, 0.0, 0.0, 0.0, 0.0, 0.0, 0.0, 0.0, 0.0, 0.0, 0.0, 0.0, 0.0, 0.0, 0.0, 0.0, 0.0, 0.0, 0.0, 0.0, 0.0, 0.0, 0.0, 0.0, 0.0, 0.0, 0.0, 0.0, 0.0, 0.0, 0.0, 0.0, 0.0, 0.0, 0.0, 0.0, 0.0, 0.0, 0.0, 0.0, 0.0, 0.0, 0.0, 0.0, 0.0, 0.0, 0.0, 0.0, 0.0, 0.0, 0.0, 0.0, 0.0, 0.0, 0.0, 0.0, 0.0, 0.0, 0.0, 0.0, 0.0, 0.0, 0.0, 0.0, 0.0, 0.0, 0.0, 0.0, 0.0, 0.0, 0.0, 0.0, 0.0, 0.0, 0.0, 0.0, 0.0, 0.0, 0.0, 0.0, 0.0, 0.0, 0.0])
me_cube.materials.append(mat_walls)
me_cube.materials.append(mat_speaking_notice)
me_cube.materials.append(mat_skirting_boards)
me_cube.materials.append(mat_door)
me_cube.materials.append(mat_black)
me_cube.materials.append(mat_ceiling)
me_cube.materials.append(mat_noticeboard)
me_cube.materials.append(mat_schedule)
me_cube.materials.append(mat_topics)
me_cube.materials.append(mat_carpet)
me_cube.materials.append(mat_table)
me_cube.materials.append(mat_scoressentences)
me_cube.materials.append(mat_tests)
me_cube.use_remesh_preserve_volume = False
me_cube.use_remesh_preserve_attributes = False
me_cube.use_mirror_vertex_groups = False
me_cube.update()
me_cube_003 = bpy.data.meshes.new('Cube.003')
me_cube_003.from_pydata([(-1.228, -0.01536, -0.5796), (-1.228, -0.01536, 0.5796), (-1.228, 0.01536, -0.5796), (-1.228, 0.01536, 0.5796), (1.228, -0.01536, -0.5796), (1.228, -0.01536, 0.5796), (1.228, 0.01536, -0.5796), (1.228, 0.01536, 0.5796), (-1.176, -0.01536, -0.5225), (-1.176, -0.01536, 0.5225), (1.176, -0.01536, 0.5225), (1.176, -0.01536, -0.5225)], [], [(0, 1, 3, 2), (2, 3, 7, 6), (6, 7, 5, 4), (5, 1, 9, 10), (2, 6, 4, 0), (7, 3, 1, 5), (11, 10, 9, 8), (4, 5, 10, 11), (1, 0, 8, 9), (0, 4, 11, 8)])
me_cube_003.polygons.foreach_set('material_index', [1, 1, 1, 1, 1, 1, 0, 1, 1, 1])
_uv = me_cube_003.uv_layers.new(name='UVMap')
_uv.uv.foreach_set('vector', [0.0, 0.0, 0.0, 0.0, 0.0, 0.0, 0.0, 0.0, 0.0, 0.0, 0.0, 0.0, 0.0, 0.0, 0.0, 0.0, 0.0, 0.0, 0.0, 0.0, 0.0, 0.0, 0.0, 0.0, 0.0, 0.0, 0.0, 0.0, 0.0, 0.0, 0.0, 0.0, 0.0, 0.0, 0.0, 0.0, 0.0, 0.0, 0.0, 0.0, 0.0, 0.0, 0.0, 0.0, 0.0, 0.0, 0.0, 0.0, 0.0, 0.0, 0.0, 0.0, 0.0, 0.0, 0.0, 0.0, 0.0, 0.0, 0.0, 0.0, 0.0, 0.0, 0.0, 0.0, 0.0, 0.0, 0.0, 0.0, 0.0, 0.0, 0.0, 0.0, 0.0, 0.0, 0.0, 0.0, 0.0, 0.0, 0.0, 0.0])
me_cube_003.materials.append(mat_black)
me_cube_003.materials.append(mat_skirting_boards)
me_cube_003.use_remesh_preserve_volume = False
me_cube_003.use_remesh_preserve_attributes = False
me_cube_003.use_mirror_vertex_groups = False
me_cube_003.update()
me_cube_001 = bpy.data.meshes.new('Cube.001')
me_cube_001.from_pydata([(0.3014, 3.669, 8.793), (0.3014, 3.669, 33.06), (-0.572, 3.669, 8.793), (-0.572, 3.669, 33.06)], [], [(0, 1, 3, 2)])
_uv = me_cube_001.uv_layers.new(name='UVMap')
_uv.uv.foreach_set('vector', [0.9964, 0.1058, 0.9949, 0.9037, 0.08343, 0.9037, 0.08489, 0.1058])
me_cube_001.materials.append(mat_schedule)
me_cube_001.use_remesh_preserve_volume = False
me_cube_001.use_remesh_preserve_attributes = False
me_cube_001.use_mirror_vertex_groups = False
me_cube_001.update()
me_cube_006 = bpy.data.meshes.new('Cube.006')
me_cube_006.from_pydata([(0.2305, 0.7548, 0.1569), (0.2306, 0.7612, 0.1219), (0.6777, -0.3933, -0.05253), (0.6778, -0.3869, -0.08755), (-0.6778, 0.3869, 0.08753), (-0.6777, 0.3933, 0.05252), (-0.2306, -0.7612, -0.1219), (-0.2305, -0.7548, -0.1569)], [], [(5, 1, 3, 7), (5, 4, 0, 1), (7, 6, 4, 5), (3, 2, 6, 7), (0, 4, 6, 2), (1, 0, 2, 3)])
_uv = me_cube_006.uv_layers.new(name='UVMap')
_uv.uv.foreach_set('vector', [0.0, 0.0, 0.0, 0.0, 0.0, 0.0, 0.0, 0.0, 0.0, 0.0, 0.0, 0.0, 0.0, 0.0, 0.0, 0.0, 0.0, 0.0, 0.0, 0.0, 0.0, 0.0, 0.0, 0.0, 0.0, 0.0, 0.0, 0.0, 0.0, 0.0, 0.0, 0.0, 0.9953, 0.8779, 0.06155, 0.8786, 0.06024, 0.2661, 0.994, 0.2654, 0.0, 0.0, 0.0, 0.0, 0.0, 0.0, 0.0, 0.0])
me_cube_006.materials.append(mat_scoressentences)
me_cube_006.use_remesh_preserve_volume = False
me_cube_006.use_remesh_preserve_attributes = False
me_cube_006.use_mirror_vertex_groups = False
me_cube_006.update()
me_cube_004 = bpy.data.meshes.new('Cube.004')
me_cube_004.from_pydata([(-0.8908, -0.6196, -17.46), (-0.8908, -0.6196, -15.1), (-0.8908, 0.6196, 16.71), (-0.8908, 0.6048, 17.46), (0.8908, -0.6196, -17.46), (0.8908, -0.6196, -15.1), (0.8908, 0.6196, 16.71), (0.8908, 0.6048, 17.46), (-0.8908, 0.3007, -17.46), (-0.8908, 0.3007, -15.1), (0.8908, 0.3007, -17.46), (0.8908, 0.3007, -15.1), (-0.8575, 0.3075, -14.38), (-0.8575, 0.5981, 16.74), (0.8575, 0.5981, 16.74), (0.8575, 0.3075, -14.38), (-0.8575, 0.3202, -14.83), (-0.8575, 0.6107, 16.29), (0.8575, 0.6107, 16.29), (0.8575, 0.3202, -14.83), (-0.8908, -0.3114, -17.46), (0.8908, -0.3114, -15.1), (-0.8908, -0.3114, -15.1), (0.8908, -0.3114, -17.46)], [], [(8, 9, 3, 2), (2, 3, 7, 6), (23, 21, 5, 4), (4, 5, 1, 0), (20, 23, 4, 0), (21, 22, 1, 5), (11, 7, 14, 15), (2, 6, 10, 8), (6, 7, 11, 10), (20, 22, 9, 8), (15, 14, 18, 19), (3, 9, 12, 13), (7, 3, 13, 14), (9, 11, 15, 12), (18, 17, 16, 19), (13, 12, 16, 17), (12, 15, 19, 16), (14, 13, 17, 18), (0, 1, 22, 20), (11, 9, 22, 21), (8, 10, 23, 20), (10, 11, 21, 23)])
me_cube_004.polygons.foreach_set('material_index', [1, 1, 1, 1, 1, 1, 1, 1, 1, 1, 1, 1, 1, 1, 0, 1, 1, 1, 1, 2, 1, 1])
_uv = me_cube_004.uv_layers.new(name='UVMap')
_uv.uv.foreach_set('vector', [0.0, 0.0, 0.0, 0.0, 0.0, 0.0, 0.0, 0.0, 0.0, 0.0, 0.0, 0.0, 0.0, 0.0, 0.0, 0.0, 0.0, 0.0, 0.0, 0.0, 0.0, 0.0, 0.0, 0.0, 0.0, 0.0, 0.0, 0.0, 0.0, 0.0, 0.0, 0.0, 0.0, 0.0, 0.0, 0.0, 0.0, 0.0, 0.0, 0.0, 0.9999, 0.4975, 7.188e-05, 0.4975, 7.186e-05, 7.186e-05, 0.9999, 7.186e-05, 0.0, 0.0, 0.0, 0.0, 0.0, 0.0, 0.0, 0.0, 0.0, 0.0, 0.0, 0.0, 0.0, 0.0, 0.0, 0.0, 0.0, 0.0, 0.0, 0.0, 0.0, 0.0, 0.0, 0.0, 0.0, 0.0, 0.0, 0.0, 0.0, 0.0, 0.0, 0.0, 0.0, 0.0, 0.0, 0.0, 0.0, 0.0, 0.0, 0.0, 0.0, 0.0, 0.0, 0.0, 0.0, 0.0, 0.0, 0.0, 0.0, 0.0, 0.0, 0.0, 0.0, 0.0, 0.0, 0.0, 0.0, 0.0, 0.0, 0.0, 0.0, 0.0, 0.0, 0.0, 0.0, 0.0, 0.0, 0.0, 0.0, 0.0, 0.0, 0.0, 0.0, 0.0, 0.0, 0.0, 0.0, 0.0, 0.0, 0.0, 0.0, 0.0, 0.0, 0.0, 0.0, 0.0, 0.0, 0.0, 0.0, 0.0, 0.0, 0.0, 0.0, 0.0, 0.0, 0.0, 0.0, 0.0, 0.0, 0.0, 0.0, 0.0, 0.0, 0.0, 0.994, 0.8587, 0.005952, 0.8587, 0.005952, 0.1024, 0.994, 0.1024, 0.0, 0.0, 0.0, 0.0, 0.0, 0.0, 0.0, 0.0, 0.0, 0.0, 0.0, 0.0, 0.0, 0.0, 0.0, 0.0])
me_cube_004.materials.append(mat_screenblack)
me_cube_004.materials.append(mat_plasticgrey)
me_cube_004.materials.append(mat_material)
me_cube_004.use_remesh_preserve_volume = False
me_cube_004.use_remesh_preserve_attributes = False
me_cube_004.use_mirror_vertex_groups = False
me_cube_004.update()
me_cube_002 = bpy.data.meshes.new('Cube.002')
me_cube_002.from_pydata([(0.5371, 0.6217, 0.1311), (0.5371, 0.6282, 0.09557), (0.4054, -0.7178, -0.112), (0.4054, -0.7114, -0.1475), (-0.4054, 0.7114, 0.1475), (-0.4054, 0.7178, 0.112), (-0.5371, -0.6282, -0.09557), (-0.5371, -0.6217, -0.1311)], [], [(5, 1, 3, 7), (5, 4, 0, 1), (7, 6, 4, 5), (3, 2, 6, 7), (0, 4, 6, 2), (1, 0, 2, 3)])
_uv = me_cube_002.uv_layers.new(name='UVMap')
_uv.uv.foreach_set('vector', [0.0, 0.0, 0.0, 0.0, 0.0, 0.0, 0.0, 0.0, 0.0, 0.0, 0.0, 0.0, 0.0, 0.0, 0.0, 0.0, 0.0, 0.0, 0.0, 0.0, 0.0, 0.0, 0.0, 0.0, 0.0, 0.0, 0.0, 0.0, 0.0, 0.0, 0.0, 0.0, 0.9959, 0.8569, 0.04535, 0.8575, 0.04403, 0.2705, 0.9946, 0.2699, 0.0, 0.0, 0.0, 0.0, 0.0, 0.0, 0.0, 0.0])
me_cube_002.materials.append(mat_tests)
me_cube_002.use_remesh_preserve_volume = False
me_cube_002.use_remesh_preserve_attributes = False
me_cube_002.use_mirror_vertex_groups = False
me_cube_002.update()
arm_armature = bpy.data.armatures.new('Armature')  # bones are not reproduced

# ---- objects
ob_armature = bpy.data.objects.new('Armature', arm_armature)
ob_waitingroom = bpy.data.objects.new('waitingRoom', me_cube)
ob_doorsign = bpy.data.objects.new('doorSign', me_cube_003)
ob_schedulesign = bpy.data.objects.new('scheduleSign', me_cube_001)
ob_mysentences = bpy.data.objects.new('mySentences', me_cube_006)
ob_laptop = bpy.data.objects.new('laptop', me_cube_004)
ob_mytests = bpy.data.objects.new('myTests', me_cube_002)
ob_lamp_002 = bpy.data.objects.new('Lamp.002', light_lamp_002)
ob_lamp_001 = bpy.data.objects.new('Lamp.001', light_lamp_001)
ob_lamp = bpy.data.objects.new('Lamp', light_lamp)
ob_camera = bpy.data.objects.new('Camera', cam_camera)

# ---- transforms, parenting, visibility, modifiers, constraints
ob_armature.location = (0.0, 0.0, 0.0)
ob_armature.lineart.crease_threshold = 0.0
ob_waitingroom.parent = ob_armature
ob_waitingroom.location = (0.0, -6.068, 2.214)
ob_waitingroom.scale = (3.781, 1.626, 0.09033)
ob_waitingroom.lock_rotations_4d = False
ob_waitingroom.empty_display_type = 'ARROWS'
ob_waitingroom.lineart.crease_threshold = 0.0
_vg = ob_waitingroom.vertex_groups.new(name='Bone')
for _i, _w in zip([0, 2, 3, 4, 6, 7, 8, 9, 10, 11, 13, 14, 16, 17, 18, 19, 20, 21, 23, 25, 26, 28, 29, 30, 31, 32, 33, 34, 35, 36, 37, 38, 39, 40, 41, 42, 43, 44, 45, 46, 47, 48, 49, 50, 51, 52, 53, 54, 55, 56, 57, 58, 59, 60, 61, 62, 63, 64, 65, 66, 67, 68, 69, 70, 71, 72, 73, 74, 75, 76, 77, 78, 79, 80, 81, 82, 83, 84, 85, 86, 87, 88, 89, 90, 91, 92, 93, 94, 95, 96, 97, 98, 99, 100, 101, 102, 103, 104, 105, 106, 107, 108, 109, 110, 111, 112, 113, 114, 115, 116, 117, 118, 119, 121, 122, 123, 125, 126, 127, 128, 131, 135, 136, 137, 138, 139, 140, 141, 143, 144, 145, 146, 147, 148, 149, 150, 151, 152, 153, 154, 155, 156, 157, 158, 159, 160, 161, 162, 163, 164, 165, 166, 167, 169, 170, 172, 174, 175, 177, 178, 179, 180, 181, 183, 184, 185, 186, 187, 188, 189, 190, 191, 192, 193, 194, 195, 196, 197, 198, 199, 200, 201, 202, 203, 204, 205, 206, 207, 208, 209, 210, 211, 213, 214, 215, 216, 217, 219, 221, 222, 223, 225, 226, 227, 229, 230, 231, 233, 234, 235, 238, 241, 244, 250, 251, 252, 253, 254, 255, 256, 257, 258, 262, 264, 265, 266, 269, 270, 271, 272, 273, 274, 275, 276, 277, 278, 279], [0.0, 0.0, 0.0, 0.0, 0.0, 0.0, 0.0, 1.192e-07, 0.0, 0.0, 0.0, 0.0, 0.0, 0.0, 0.0, 0.0, 0.0, 0.0, 0.0, 0.0, 0.0, 0.0, 0.0, 0.0, 0.0, 1.0, 1.0, 0.0, 0.0, 1.0, 1.0, 1.0, 1.0, 1.0, 1.0, 1.0, 1.0, 1.0, 0.9994, 0.9993, 1.0, 1.0, 1.0, 1.0, 1.0, 1.0, 0.9992, 0.9992, 1.0, 1.0, 1.0, 1.0, 1.0, 1.0, 0.999, 0.9989, 1.0, 1.0, 1.0, 1.0, 1.0, 1.0, 0.9988, 0.9984, 0.9988, 1.0, 1.0, 1.0, 1.0, 1.0, 0.999, 0.999, 0.999, 1.0, 1.0, 1.0, 1.0, 1.0, 0.9993, 0.9993, 0.9993, 1.0, 1.0, 1.0, 1.0, 1.0, 1.0, 1.0, 1.0, 1.0, 1.0, 1.0, 1.0, 1.0, 1.0, 1.0, 1.0, 1.0, 1.0, 1.0, 1.0, 1.0, 1.0, 1.0, 1.0, 1.0, 1.0, 0.0, 0.0, 0.0, 0.0, 0.0, 0.0, 0.0, 0.0, 0.0, 0.0, 0.0, 0.0, 0.0, 0.0, 0.0, 0.0, 0.0, 0.0, 0.0, 0.0, 0.0, 1.0, 0.0, 0.0, 0.0, 0.0, 0.0, 1.0, 0.0, 0.0, 0.0, 0.0, 0.0, 0.0, 0.0, 0.0, 0.0, 0.0, 0.0, 0.0, 0.0, 0.0, 0.0, 0.0, 0.0, 0.0, 0.0, 0.0, 0.0, 0.0, 0.0, 0.0, 0.0, 0.0, 0.0, 0.0, 0.0, 0.0, 0.0, 0.0, 0.0, 0.0, 0.0, 0.0, 0.0, 0.0, 0.0, 0.0, 0.0, 0.0, 0.0, 0.0, 0.0, 0.0, 1.0, 1.0, 1.0, 1.0, 0.0, 0.0, 0.0, 0.0, 0.0, 0.0, 0.0, 0.0, 0.0, 0.0, 0.0, 0.0, 0.0, 0.0, 0.0, 0.0, 0.0, 0.0, 0.0, 0.0, 0.0, 0.0, 0.0, 0.0, 0.0, 0.0, 0.0, 0.0, 0.0, 0.0, 0.0, 0.0, 0.0, 0.0, 0.0, 0.0, 0.0, 0.0, 0.0, 0.0, 0.0, 0.0, 0.0, 0.0, 0.0, 0.0, 0.0, 0.0, 0.0, 0.0, 0.0, 0.0]): _vg.add([_i], _w, 'REPLACE')
_vg = ob_waitingroom.vertex_groups.new(name='Bone.001')
for _i, _w in zip([0, 1, 2, 3, 4, 5, 6, 7, 16, 17, 18, 19, 21, 22, 23, 24, 26, 27, 28, 29, 30, 31, 32, 33, 34, 35, 36, 37, 38, 39, 40, 41, 46, 47, 48, 49, 50, 51, 54, 55, 56, 57, 58, 59, 60, 63, 64, 65, 66, 67, 68, 72, 73, 74, 75, 76, 77, 78, 79, 80, 81, 82, 83, 84, 85, 86, 87, 88, 89, 90, 91, 92, 93, 94, 95, 96, 98, 100, 102, 104, 106, 107, 108, 109, 110, 111, 112, 113, 114, 115, 116, 117, 119, 120, 121, 122, 123, 124, 125, 126, 127, 128, 129, 130, 131, 132, 133, 134, 135, 136, 137, 138, 139, 140, 141, 142, 144, 145, 146, 147, 148, 150, 151, 152, 153, 154, 155, 156, 157, 158, 159, 160, 161, 162, 163, 164, 165, 166, 167, 168, 169, 170, 171, 172, 173, 174, 175, 177, 178, 179, 180, 181, 183, 184, 185, 186, 188, 189, 190, 191, 192, 193, 194, 195, 196, 197, 198, 199, 200, 201, 202, 203, 204, 237, 238, 239, 240, 241, 242, 243, 244, 245, 246, 247, 248, 249, 250, 251, 252, 253, 254, 255, 256, 257, 258, 259, 260, 261, 262, 263, 264, 265, 266, 267, 268, 269, 270, 271, 272, 273, 274, 275, 276], [0.2263, 0.1734, 0.01877, 0.02756, 0.2217, 0.1725, 0.01792, 0.02933, 0.1243, 0.101, 0.2017, 0.9505, 0.8969, 0.1942, 0.9146, 1.0, 0.9036, 1.0, 0.0, 0.0, 0.0, 0.0, 0.0, 0.0, 0.1373, 0.128, 0.0, 0.0, 0.0, 0.0, 0.0, 0.0, 0.0, 0.0, 0.0, 0.0, 0.0, 0.0, 0.0, 0.0, 0.0, 0.0, 0.0, 0.0, 0.0, 0.0, 0.0, 0.0, 0.0, 0.0, 0.0, 0.0, 0.0, 0.0, 0.0, 0.0, 0.0, 0.0, 0.0, 0.0, 0.0, 0.0, 0.0, 0.0, 0.0, 0.0, 0.0, 0.0, 0.0, 0.0, 0.0, 0.0, 0.0, 0.0, 0.0, 0.0, 0.0, 0.0, 0.0, 0.0, 0.0, 0.0, 0.0, 0.0, 0.0, 0.0, 0.0, 0.0, 0.9293, 0.884, 0.1973, 0.8993, 0.8972, 0.0, 0.7917, 0.8837, 0.000533, 0.0, 0.8612, 0.0, 0.0, 0.0, 0.0, 0.0, 0.0, 0.7604, 0.7332, 0.6143, 0.0, 0.0, 0.8034, 0.8763, 0.3868, 0.868, 0.07934, 0.1668, 0.0, 0.0, 0.0, 0.0, 0.01774, 0.0, 0.0, 0.0, 0.0, 0.05333, 0.8682, 0.8836, 0.09494, 0.03604, 0.5058, 0.4948, 0.375, 0.2883, 0.4968, 0.4853, 0.3846, 0.3877, 0.05854, 0.3668, 0.6999, 0.08816, 0.4767, 0.3868, 0.4712, 0.3922, 0.1013, 0.0, 0.0, 0.0, 0.0, 0.1408, 0.0, 0.0, 0.0, 0.0, 0.005644, 0.35, 0.3799, 0.04461, 0.1176, 0.1174, 0.06213, 0.3131, 0.3822, 0.005011, 0.02335, 0.336, 0.3801, 0.0, 0.0, 0.0, 0.0, 0.195, 0.9238, 0.4207, 0.6768, 0.0, 0.049, 0.3414, 0.6011, 0.5269, 0.4804, 0.7822, 0.4812, 0.4741, 0.0, 0.0, 0.0, 0.0, 0.04132, 0.04611, 0.06765, 0.3822, 0.3891, 0.8115, 0.4736, 0.4831, 0.3937, 0.4699, 0.3897, 0.06174, 0.3806, 0.1712, 0.1699, 2.651, 2.636, 2.83, 2.656, 2.653, 2.829, 2.846, 2.847]): _vg.add([_i], _w, 'REPLACE')
_vg = ob_waitingroom.vertex_groups.new(name='Bone.002')
for _i, _w in zip([0, 1, 2, 3, 4, 5, 6, 7, 12, 13, 14, 15, 16, 18, 20, 21, 22, 28, 29, 30, 31, 32, 33, 34, 35, 36, 37, 38, 39, 40, 41, 52, 56, 59, 60, 64, 65, 66, 67, 68, 73, 74, 75, 76, 77, 78, 79, 81, 82, 83, 84, 85, 86, 87, 89, 90, 91, 92, 93, 94, 95, 96, 110, 111, 112, 113, 115, 116, 117, 122, 123, 124, 125, 126, 127, 128, 129, 131, 132, 133, 136, 137, 138, 139, 140, 141, 142, 144, 145, 146, 147, 148, 150, 151, 152, 153, 154, 155, 156, 157, 158, 159, 160, 161, 162, 163, 164, 165, 166, 167, 168, 169, 170, 171, 172, 173, 174, 178, 179, 180, 181, 182, 183, 184, 185, 186, 187, 188, 189, 190, 191, 194, 195, 196, 197, 198, 199, 200, 201, 202, 203, 204, 205, 206, 207, 208, 209, 210, 211, 212, 213, 214, 215, 216, 217, 218, 219, 220, 221, 222, 223, 224, 225, 226, 227, 228, 229, 230, 231, 232, 233, 234, 235, 236, 237, 240, 241, 242, 244, 245, 246, 247, 248, 249, 250, 251, 252, 253, 254, 255, 256, 257, 258, 259, 260, 261, 262, 263, 264, 265, 266, 267, 268, 269, 270, 271, 272, 273, 274, 275, 276, 279, 280], [0.7737, 0.8266, 0.9656, 0.9612, 0.7783, 0.8275, 0.966, 0.9603, 0.3151, 0.3414, 0.2673, 0.3893, 0.8567, 0.7798, 0.9243, 0.08163, 0.7874, 0.0, 0.0, 0.0, 0.001489, 0.0, 0.0, 0.8438, 0.8531, 0.0, 0.0, 0.0, 0.0, 0.0, 0.0, 0.0, 0.0, 0.0, 0.0, 0.0, 0.0, 0.0, 0.0, 0.0, 0.0, 0.0, 0.0, 0.0, 0.0, 0.0, 0.0, 0.0, 0.0, 0.0, 0.0, 0.0, 0.0, 0.0, 0.0, 0.0, 0.0, 0.0, 0.0, 0.0, 0.0, 0.0, 0.0, 0.0, 0.0, 0.0, 0.0, 0.7842, 0.0, 0.09736, 0.8037, 0.394, 0.1282, 0.9442, 0.0, 0.0, 0.0, 0.0, 0.0, 0.0, 0.3495, 0.1737, 0.1062, 0.4468, 0.1223, 0.9047, 0.8145, 0.0, 0.7683, 0.0, 0.6881, 0.8273, 0.0, 0.7386, 0.0, 0.6523, 0.801, 0.1157, 0.1081, 0.8898, 0.8909, 0.4757, 0.4867, 0.6049, 0.6952, 0.4846, 0.496, 0.5961, 0.5952, 0.8144, 0.4169, 0.2813, 0.8385, 0.5043, 0.5925, 0.5096, 0.588, 0.0, 0.0, 0.0, 0.8403, 1.0, 0.0, 0.8918, 0.0, 0.9412, 0.9586, 0.9582, 0.6327, 0.6028, 0.9328, 0.9222, 0.6702, 0.6007, 0.9483, 0.9489, 0.647, 0.6026, 0.0, 0.0, 0.0, 0.0, 1.0, 1.0, 1.0, 1.0, 1.0, 1.0, 1.0, 1.0, 1.0, 1.0, 1.0, 1.0, 1.0, 1.0, 1.0, 1.0, 0.9789, 0.9714, 0.9788, 0.971, 0.979, 0.9712, 0.9788, 0.9705, 1.0, 1.0, 1.0, 1.0, 1.0, 1.0, 1.0, 1.0, 0.7865, 0.2375, 0.0, 0.0, 0.2411, 0.3468, 0.3508, 0.204, 0.4999, 0.5068, 0.0, 0.7523, 0.0, 0.6659, 0.8191, 0.8279, 0.8634, 0.5973, 0.5913, 0.1766, 0.5073, 0.498, 0.5868, 0.5109, 0.5909, 0.8704, 0.599, 0.8102, 0.8115, 0.3782, 0.3748, 0.403, 0.3786, 0.3783, 0.4028, 0.4055, 0.4056, 0.2673, 0.3893]): _vg.add([_i], _w, 'REPLACE')
_vg = ob_waitingroom.vertex_groups.new(name='Bone.003')
for _i, _w in zip([12, 13, 14, 15, 17, 19, 20, 23, 25, 26, 28, 29, 30, 31, 32, 33, 36, 37, 38, 39, 40, 41, 42, 47, 48, 49, 50, 51, 52, 55, 56, 57, 58, 59, 60, 64, 65, 66, 67, 68, 72, 73, 94, 95, 96, 98, 100, 102, 104, 106, 107, 108, 109, 110, 111, 114, 115, 117, 118, 119, 120, 121, 127, 128, 129, 130, 131, 132, 133, 134, 135, 144, 145, 146, 147, 150, 151, 152, 153, 175, 176, 177, 178, 179, 180, 183, 184, 185, 186, 192, 193, 201, 202, 203, 204, 222, 224, 226, 228, 238, 239, 241, 242, 243, 250, 251, 252, 253, 279, 280], [0.6849, 0.6586, 0.7327, 0.6107, 0.2535, 0.03372, 0.01107, 0.05004, 0.9629, 0.077, 0.0, 0.0, 0.0, 0.0, 0.0, 0.0, 0.0, 0.0, 0.0, 0.0, 0.0, 0.0, 0.0, 0.0, 0.0, 0.0, 0.0, 0.0, 0.0, 0.0, 0.0, 0.0, 0.0, 0.0, 0.0, 0.0, 0.0, 0.0, 0.0, 0.0, 0.0, 0.0, 0.0, 0.0, 0.0, 0.0, 0.0, 0.0, 0.0, 0.0, 0.0, 0.0, 0.0, 0.0, 0.0, 0.03781, 0.0, 0.04509, 0.9827, 0.0861, 0.8543, 0.2016, 0.0, 0.0, 0.0, 0.7401, 0.09246, 0.0, 0.1931, 0.3676, 0.9748, 0.0, 0.0, 0.0, 0.0, 0.0, 0.0, 0.0, 0.0, 0.2484, 1.0, 0.0, 0.9776, 0.0, 0.9701, 0.0, 0.0, 0.0, 0.0, 0.2512, 0.2488, 0.0, 0.0, 0.0, 0.0, 0.007178, 0.007944, 0.007566, 0.009079, 0.04246, 0.5018, 0.0, 0.3118, 0.5019, 0.0, 0.0, 0.0, 0.0, 0.7327, 0.6107]): _vg.add([_i], _w, 'REPLACE')
_m = ob_waitingroom.modifiers.new('Armature', 'ARMATURE')
_m.object = ob_armature
ob_doorsign.location = (-4.861, 0.1861, 4.459)
ob_doorsign.lock_rotations_4d = False
ob_doorsign.empty_display_type = 'ARROWS'
ob_doorsign.lineart.crease_threshold = 0.0
ob_schedulesign.location = (0.0, -6.054, 2.214)
ob_schedulesign.scale = (3.781, 1.626, 0.09033)
ob_schedulesign.lock_rotations_4d = False
ob_schedulesign.empty_display_type = 'ARROWS'
ob_schedulesign.lineart.crease_threshold = 0.0
ob_mysentences.location = (-1.49, -1.835, 2.482)
ob_mysentences.lock_rotations_4d = False
ob_mysentences.empty_display_type = 'ARROWS'
ob_mysentences.lineart.crease_threshold = 0.0
ob_laptop.location = (1.312, -1.81, 2.903)
ob_laptop.rotation_euler = (0.1578, 0.1053, -0.6493)
ob_laptop.scale = (0.8254, 1.08, 0.02356)
ob_laptop.lineart.crease_threshold = 0.0
ob_mytests.location = (-0.2195, -1.196, 2.588)
ob_mytests.lock_rotations_4d = False
ob_mytests.empty_display_type = 'ARROWS'
ob_mytests.lineart.crease_threshold = 0.0
ob_lamp_002.location = (-9.395, -2.862, 7.018)
ob_lamp_002.rotation_euler = (0.6503, 0.05522, 1.866)
ob_lamp_002.lock_rotations_4d = False
ob_lamp_002.empty_display_type = 'ARROWS'
ob_lamp_002.color = (0.0, 0.0, 0.0, 0.0)
ob_lamp_002.lineart.crease_threshold = 0.0
ob_lamp_001.location = (-2.996, -2.5, 7.412)
ob_lamp_001.rotation_euler = (0.6503, 0.05522, 1.866)
ob_lamp_001.lock_rotations_4d = False
ob_lamp_001.empty_display_type = 'ARROWS'
ob_lamp_001.color = (0.0, 0.0, 0.0, 0.0)
ob_lamp_001.lineart.crease_threshold = 0.0
ob_lamp.location = (4.474, 0.6959, 5.96)
ob_lamp.rotation_euler = (0.6503, 0.05522, 1.866)
ob_lamp.lock_rotations_4d = False
ob_lamp.empty_display_type = 'ARROWS'
ob_lamp.color = (0.0, 0.0, 0.0, 0.0)
ob_lamp.lineart.crease_threshold = 0.0
ob_camera.location = (7.481, -6.508, 5.344)
ob_camera.rotation_euler = (1.109, 0.0, 0.8149)
ob_camera.lock_rotations_4d = False
ob_camera.empty_display_type = 'ARROWS'
ob_camera.color = (0.0, 0.0, 0.0, 0.0)
ob_camera.display_type = 'WIRE'
ob_camera.lineart.crease_threshold = 0.0

# ---- collection membership
col_collection_1.objects.link(ob_armature)
col_collection_1.objects.link(ob_waitingroom)
col_collection_1.objects.link(ob_doorsign)
col_collection_1.objects.link(ob_schedulesign)
col_collection_1.objects.link(ob_mysentences)
col_collection_1.objects.link(ob_laptop)
col_collection_1.objects.link(ob_mytests)
col_collection_1.objects.link(ob_lamp_002)
col_collection_1.objects.link(ob_lamp_001)
col_collection_1.objects.link(ob_lamp)
col_collection_1.objects.link(ob_camera)

# ---- scene / render settings (as saved in the file)
scene.camera = ob_camera
scene.frame_start = 1; scene.frame_end = 250; scene.frame_set(0)
scene.render.engine = 'BLENDER_EEVEE_NEXT'
scene.render.resolution_percentage = 50
scene.render.dither_intensity = 0.0
scene.cycles.use_denoising = False
scene.cycles.samples = 128
scene.cycles.sampling_pattern = 'TABULATED_SOBOL'
scene.cycles.use_adaptive_sampling = False
scene.cycles.use_light_tree = False
scene.cycles.blur_glossy = 0.0
scene.cycles.sample_clamp_indirect = 0.0
scene.view_settings.view_transform = 'Standard'
bpy.context.view_layer.update()
